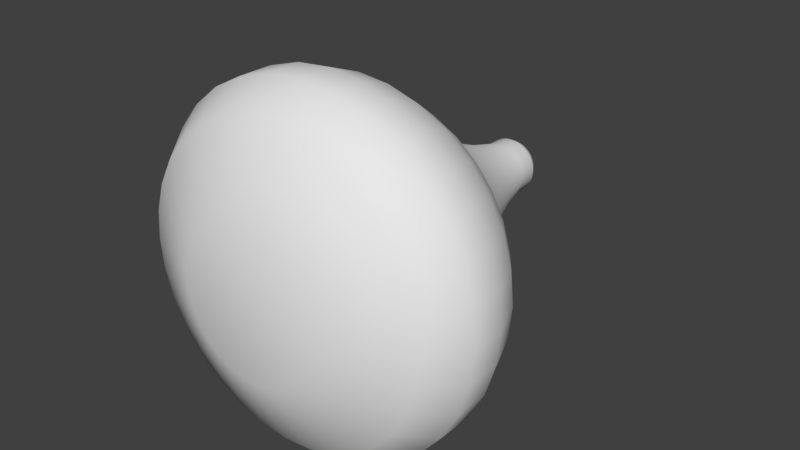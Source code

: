 # Source: Blob_Model.blend  (saved by Blender 2.79.0; exported with 4.5.12 LTS)
import bpy
from mathutils import Matrix  # noqa: F401  (used for matrix-valued properties, if any)

bpy.ops.wm.read_factory_settings(use_empty=True)
scene = bpy.context.scene
scene.name = 'Scene'

# ---- collections
col_collection_1 = bpy.data.collections.new('Collection 1'); scene.collection.children.link(col_collection_1)

# ---- world
world_world = bpy.data.worlds.new('World'); scene.world = world_world
world_world.color = (0.05088, 0.05088, 0.05088)
world_world.use_sun_shadow = False
world_world.sun_shadow_jitter_overblur = 0.0
world_world.cycles.sampling_method = 'MANUAL'

# ---- meshes
me_cylinder = bpy.data.meshes.new('Cylinder')
me_cylinder.from_pydata([(7.105e-15, -0.8464, 0.1783), (7.105e-15, -0.6464, 0.1783), (0.1951, -0.8464, 0.1976), (0.1951, -0.6464, 0.1976), (0.3827, -0.8464, 0.2545), (0.3827, -0.6464, 0.2545), (0.5556, -0.8464, 0.3469), (0.5556, -0.6464, 0.3469), (0.7071, -0.8464, 0.4712), (0.7071, -0.6464, 0.4712), (0.8315, -0.8464, 0.6228), (0.8315, -0.6464, 0.6228), (0.9239, -0.8464, 0.7957), (0.9239, -0.6464, 0.7957), (0.9808, -0.8464, 0.9833), (0.9808, -0.6464, 0.9833), (1.0, -0.8464, 1.178), (1.0, -0.6464, 1.178), (0.9808, -0.8464, 1.373), (0.9808, -0.6464, 1.373), (0.9239, -0.8464, 1.561), (0.9239, -0.6464, 1.561), (0.8315, -0.8464, 1.734), (0.8315, -0.6464, 1.734), (0.7071, -0.8464, 1.885), (0.7071, -0.6464, 1.885), (0.5556, -0.8464, 2.01), (0.5556, -0.6464, 2.01), (0.3827, -0.8464, 2.102), (0.3827, -0.6464, 2.102), (0.1951, -0.8464, 2.159), (0.1951, -0.6464, 2.159), (-3.258e-07, -0.8464, 2.178), (-3.258e-07, -0.6464, 2.178), (-0.1951, -0.8464, 2.159), (-0.1951, -0.6464, 2.159), (-0.3827, -0.8464, 2.102), (-0.3827, -0.6464, 2.102), (-0.5556, -0.8464, 2.01), (-0.5556, -0.6464, 2.01), (-0.7071, -0.8464, 1.885), (-0.7071, -0.6464, 1.885), (-0.8315, -0.8464, 1.734), (-0.8315, -0.6464, 1.734), (-0.9239, -0.8464, 1.561), (-0.9239, -0.6464, 1.561), (-0.9808, -0.8464, 1.373), (-0.9808, -0.6464, 1.373), (-1.0, -0.8464, 1.178), (-1.0, -0.6464, 1.178), (-0.9808, -0.8464, 0.9833), (-0.9808, -0.6464, 0.9833), (-0.9239, -0.8464, 0.7957), (-0.9239, -0.6464, 0.7957), (-0.8315, -0.8464, 0.6228), (-0.8315, -0.6464, 0.6228), (-0.7071, -0.8464, 0.4712), (-0.7071, -0.6464, 0.4712), (-0.5556, -0.8464, 0.3469), (-0.5556, -0.6464, 0.3469), (-0.3827, -0.8464, 0.2545), (-0.3827, -0.6464, 0.2545), (-0.1951, -0.8464, 0.1976), (-0.1951, -0.6464, 0.1976), (1.756e-08, -1.046, 0.3275), (0.166, -1.046, 0.3438), (0.3256, -1.046, 0.3922), (0.4727, -1.046, 0.4709), (0.6017, -1.046, 0.5767), (0.7075, -1.046, 0.7056), (0.7861, -1.046, 0.8527), (0.8345, -1.046, 1.012), (0.8509, -1.046, 1.178), (0.8345, -1.046, 1.344), (0.7861, -1.046, 1.504), (0.7075, -1.046, 1.651), (0.6017, -1.046, 1.78), (0.4727, -1.046, 1.886), (0.3256, -1.046, 1.964), (0.166, -1.046, 2.013), (-2.597e-07, -1.046, 2.029), (-0.166, -1.046, 2.013), (-0.3256, -1.046, 1.964), (-0.4727, -1.046, 1.886), (-0.6017, -1.046, 1.78), (-0.7075, -1.046, 1.651), (-0.7861, -1.046, 1.504), (-0.8345, -1.046, 1.344), (-0.8509, -1.046, 1.178), (-0.8345, -1.046, 1.012), (-0.7861, -1.046, 0.8527), (-0.7075, -1.046, 0.7056), (-0.6017, -1.046, 0.5767), (-0.4727, -1.046, 0.4709), (-0.3256, -1.046, 0.3922), (-0.166, -1.046, 0.3438), (4.721e-08, -1.246, 0.7719), (0.0793, -1.246, 0.7797), (0.1556, -1.246, 0.8028), (0.2258, -1.246, 0.8404), (0.2874, -1.246, 0.8909), (0.338, -1.246, 0.9525), (0.3755, -1.246, 1.023), (0.3987, -1.246, 1.099), (0.4065, -1.246, 1.178), (0.3987, -1.246, 1.258), (0.3755, -1.246, 1.334), (0.338, -1.246, 1.404), (0.2874, -1.246, 1.466), (0.2258, -1.246, 1.516), (0.1556, -1.246, 1.554), (0.0793, -1.246, 1.577), (-8.524e-08, -1.246, 1.585), (-0.0793, -1.246, 1.577), (-0.1556, -1.246, 1.554), (-0.2258, -1.246, 1.516), (-0.2874, -1.246, 1.466), (-0.338, -1.246, 1.404), (-0.3755, -1.246, 1.334), (-0.3987, -1.246, 1.258), (-0.4065, -1.246, 1.178), (-0.3987, -1.246, 1.099), (-0.3755, -1.246, 1.023), (-0.338, -1.246, 0.9525), (-0.2874, -1.246, 0.8909), (-0.2258, -1.246, 0.8404), (-0.1556, -1.246, 0.8028), (-0.0793, -1.246, 0.7797), (0.18, -0.4464, 0.2733), (8.726e-09, -0.4464, 0.2555), (0.3531, -0.4464, 0.3258), (0.5127, -0.4464, 0.4111), (0.6525, -0.4464, 0.5258), (0.7673, -0.4464, 0.6657), (0.8526, -0.4464, 0.8252), (0.9051, -0.4464, 0.9983), (0.9228, -0.4464, 1.178), (0.9051, -0.4464, 1.358), (0.8526, -0.4464, 1.531), (0.7673, -0.4464, 1.691), (0.6525, -0.4464, 1.831), (0.5127, -0.4464, 1.946), (0.3531, -0.4464, 2.031), (0.18, -0.4464, 2.083), (-2.92e-07, -0.4464, 2.101), (-0.18, -0.4464, 2.083), (-0.3531, -0.4464, 2.031), (-0.5127, -0.4464, 1.946), (-0.6525, -0.4464, 1.831), (-0.7673, -0.4464, 1.691), (-0.8526, -0.4464, 1.531), (-0.9051, -0.4464, 1.358), (-0.9228, -0.4464, 1.178), (-0.9051, -0.4464, 0.9983), (-0.8526, -0.4464, 0.8252), (-0.7673, -0.4464, 0.6657), (-0.6525, -0.4464, 0.5258), (-0.5127, -0.4464, 0.4111), (-0.3531, -0.4464, 0.3258), (-0.18, -0.4464, 0.2733), (0.1509, -0.2464, 0.4196), (3.292e-08, -0.2464, 0.4047), (0.296, -0.2464, 0.4636), (0.4298, -0.2464, 0.5351), (0.547, -0.2464, 0.6313), (0.6432, -0.2464, 0.7486), (0.7147, -0.2464, 0.8823), (0.7587, -0.2464, 1.027), (0.7736, -0.2464, 1.178), (0.7587, -0.2464, 1.329), (0.7147, -0.2464, 1.474), (0.6432, -0.2464, 1.608), (0.547, -0.2464, 1.725), (0.4298, -0.2464, 1.822), (0.296, -0.2464, 1.893), (0.1509, -0.2464, 1.937), (-2.192e-07, -0.2464, 1.952), (-0.1509, -0.2464, 1.937), (-0.296, -0.2464, 1.893), (-0.4298, -0.2464, 1.822), (-0.547, -0.2464, 1.725), (-0.6432, -0.2464, 1.608), (-0.7147, -0.2464, 1.474), (-0.7587, -0.2464, 1.329), (-0.7736, -0.2464, 1.178), (-0.7587, -0.2464, 1.027), (-0.7147, -0.2464, 0.8823), (-0.6432, -0.2464, 0.7486), (-0.547, -0.2464, 0.6313), (-0.4298, -0.2464, 0.5351), (-0.296, -0.2464, 0.4636), (-0.1509, -0.2464, 0.4196), (0.1067, -0.04643, 0.642), (5.486e-08, -0.04643, 0.6315), (0.2093, -0.04643, 0.6731), (0.3038, -0.04643, 0.7236), (0.3867, -0.04643, 0.7916), (0.4547, -0.04643, 0.8745), (0.5053, -0.04643, 0.9691), (0.5364, -0.04643, 1.072), (0.5469, -0.04643, 1.178), (0.5364, -0.04643, 1.285), (0.5053, -0.04643, 1.388), (0.4547, -0.04643, 1.482), (0.3867, -0.04643, 1.565), (0.3038, -0.04643, 1.633), (0.2093, -0.04643, 1.684), (0.1067, -0.04643, 1.715), (-1.233e-07, -0.04643, 1.725), (-0.1067, -0.04643, 1.715), (-0.2093, -0.04643, 1.684), (-0.3038, -0.04643, 1.633), (-0.3867, -0.04643, 1.565), (-0.4547, -0.04643, 1.482), (-0.5053, -0.04643, 1.388), (-0.5364, -0.04643, 1.285), (-0.5469, -0.04643, 1.178), (-0.5364, -0.04643, 1.072), (-0.5053, -0.04643, 0.9691), (-0.4547, -0.04643, 0.8745), (-0.3867, -0.04643, 0.7916), (-0.3038, -0.04643, 0.7236), (-0.2093, -0.04643, 0.6731), (-0.1067, -0.04643, 0.642), (0.08089, 0.1536, 0.7717), (7.644e-08, 0.1536, 0.7637), (0.1587, 0.1536, 0.7953), (0.2303, 0.1536, 0.8336), (0.2932, 0.1536, 0.8852), (0.3447, 0.1536, 0.948), (0.383, 0.1536, 1.02), (0.4066, 0.1536, 1.097), (0.4146, 0.1536, 1.178), (0.4066, 0.1536, 1.259), (0.383, 0.1536, 1.337), (0.3447, 0.1536, 1.409), (0.2932, 0.1536, 1.472), (0.2303, 0.1536, 1.523), (0.1587, 0.1536, 1.561), (0.08089, 0.1536, 1.585), (-5.866e-08, 0.1536, 1.593), (-0.08089, 0.1536, 1.585), (-0.1587, 0.1536, 1.561), (-0.2303, 0.1536, 1.523), (-0.2932, 0.1536, 1.472), (-0.3447, 0.1536, 1.409), (-0.383, 0.1536, 1.337), (-0.4066, 0.1536, 1.259), (-0.4146, 0.1536, 1.178), (-0.4066, 0.1536, 1.097), (-0.383, 0.1536, 1.02), (-0.3447, 0.1536, 0.948), (-0.2932, 0.1536, 0.8852), (-0.2303, 0.1536, 0.8336), (-0.1587, 0.1536, 0.7953), (-0.08088, 0.1536, 0.7717), (0.05786, 0.3536, 0.8875), (1.06e-07, 0.3536, 0.8818), (0.1135, 0.3536, 0.9044), (0.1648, 0.3536, 0.9318), (0.2097, 0.3536, 0.9686), (0.2466, 0.3536, 1.014), (0.274, 0.3536, 1.065), (0.2909, 0.3536, 1.12), (0.2966, 0.3536, 1.178), (0.2909, 0.3536, 1.236), (0.274, 0.3536, 1.292), (0.2466, 0.3536, 1.343), (0.2097, 0.3536, 1.388), (0.1648, 0.3536, 1.425), (0.1135, 0.3536, 1.452), (0.05786, 0.3536, 1.469), (9.334e-09, 0.3536, 1.475), (-0.05786, 0.3536, 1.469), (-0.1135, 0.3536, 1.452), (-0.1648, 0.3536, 1.425), (-0.2097, 0.3536, 1.388), (-0.2466, 0.3536, 1.343), (-0.274, 0.3536, 1.292), (-0.2909, 0.3536, 1.236), (-0.2966, 0.3536, 1.178), (-0.2909, 0.3536, 1.12), (-0.274, 0.3536, 1.065), (-0.2466, 0.3536, 1.014), (-0.2097, 0.3536, 0.9686), (-0.1648, 0.3536, 0.9318), (-0.1135, 0.3536, 0.9044), (-0.05786, 0.3536, 0.8875), (0.04237, 0.5536, 0.9653), (8.686e-09, 0.5536, 0.9612), (0.08311, 0.5536, 0.9777), (0.1207, 0.5536, 0.9978), (0.1536, 0.5536, 1.025), (0.1806, 0.5536, 1.058), (0.2007, 0.5536, 1.095), (0.213, 0.5536, 1.136), (0.2172, 0.5536, 1.178), (0.213, 0.5536, 1.221), (0.2007, 0.5536, 1.261), (0.1806, 0.5536, 1.299), (0.1536, 0.5536, 1.332), (0.1207, 0.5536, 1.359), (0.08311, 0.5536, 1.379), (0.04237, 0.5536, 1.391), (-6.208e-08, 0.5536, 1.396), (-0.04237, 0.5536, 1.391), (-0.08311, 0.5536, 1.379), (-0.1207, 0.5536, 1.359), (-0.1536, 0.5536, 1.332), (-0.1806, 0.5536, 1.299), (-0.2007, 0.5536, 1.261), (-0.213, 0.5536, 1.221), (-0.2172, 0.5536, 1.178), (-0.213, 0.5536, 1.136), (-0.2007, 0.5536, 1.095), (-0.1806, 0.5536, 1.058), (-0.1536, 0.5536, 1.025), (-0.1207, 0.5536, 0.9978), (-0.08311, 0.5536, 0.9777), (-0.04237, 0.5536, 0.9653), (0.03189, 0.7536, 1.018), (-4.81e-08, 0.7536, 1.015), (0.06256, 0.7536, 1.027), (0.09082, 0.7536, 1.042), (0.1156, 0.7536, 1.063), (0.1359, 0.7536, 1.088), (0.151, 0.7536, 1.116), (0.1603, 0.7536, 1.146), (0.1635, 0.7536, 1.178), (0.1603, 0.7536, 1.21), (0.151, 0.7536, 1.241), (0.1359, 0.7536, 1.269), (0.1156, 0.7536, 1.294), (0.09082, 0.7536, 1.314), (0.06256, 0.7536, 1.329), (0.03189, 0.7536, 1.339), (-1.014e-07, 0.7536, 1.342), (-0.03189, 0.7536, 1.339), (-0.06256, 0.7536, 1.329), (-0.09082, 0.7536, 1.314), (-0.1156, 0.7536, 1.294), (-0.1359, 0.7536, 1.269), (-0.151, 0.7536, 1.241), (-0.1603, 0.7536, 1.21), (-0.1635, 0.7536, 1.178), (-0.1603, 0.7536, 1.146), (-0.151, 0.7536, 1.116), (-0.1359, 0.7536, 1.088), (-0.1156, 0.7536, 1.063), (-0.09082, 0.7536, 1.042), (-0.06256, 0.7536, 1.027), (-0.03189, 0.7536, 1.018), (0.03189, 0.8536, 1.018), (1.89e-08, 0.8536, 1.015), (0.06256, 0.8536, 1.027), (0.09082, 0.8536, 1.042), (0.1156, 0.8536, 1.063), (0.1359, 0.8536, 1.088), (0.151, 0.8536, 1.116), (0.1603, 0.8536, 1.146), (0.1635, 0.8536, 1.178), (0.1603, 0.8536, 1.21), (0.151, 0.8536, 1.241), (0.1359, 0.8536, 1.269), (0.1156, 0.8536, 1.294), (0.09082, 0.8536, 1.314), (0.06256, 0.8536, 1.329), (0.03189, 0.8536, 1.339), (-3.437e-08, 0.8536, 1.342), (-0.03189, 0.8536, 1.339), (-0.06256, 0.8536, 1.329), (-0.09082, 0.8536, 1.314), (-0.1156, 0.8536, 1.294), (-0.1359, 0.8536, 1.269), (-0.151, 0.8536, 1.241), (-0.1603, 0.8536, 1.21), (-0.1635, 0.8536, 1.178), (-0.1603, 0.8536, 1.146), (-0.151, 0.8536, 1.116), (-0.1359, 0.8536, 1.088), (-0.1156, 0.8536, 1.063), (-0.09082, 0.8536, 1.042), (-0.06256, 0.8536, 1.027), (-0.03189, 0.8536, 1.018), (0.02677, 0.9036, 1.044), (-2.255e-10, 0.9036, 1.041), (0.05251, 0.9036, 1.052), (0.07623, 0.9036, 1.064), (0.09703, 0.9036, 1.081), (0.1141, 0.9036, 1.102), (0.1268, 0.9036, 1.126), (0.1346, 0.9036, 1.152), (0.1372, 0.9036, 1.178), (0.1346, 0.9036, 1.205), (0.1268, 0.9036, 1.231), (0.1141, 0.9036, 1.255), (0.09703, 0.9036, 1.275), (0.07623, 0.9036, 1.292), (0.05251, 0.9036, 1.305), (0.02677, 0.9036, 1.313), (-4.494e-08, 0.9036, 1.316), (-0.02677, 0.9036, 1.313), (-0.05251, 0.9036, 1.305), (-0.07623, 0.9036, 1.292), (-0.09703, 0.9036, 1.275), (-0.1141, 0.9036, 1.255), (-0.1268, 0.9036, 1.231), (-0.1346, 0.9036, 1.205), (-0.1372, 0.9036, 1.178), (-0.1346, 0.9036, 1.152), (-0.1268, 0.9036, 1.126), (-0.1141, 0.9036, 1.102), (-0.09703, 0.9036, 1.081), (-0.07623, 0.9036, 1.064), (-0.05251, 0.9036, 1.052), (-0.02677, 0.9036, 1.044), (0.009474, 0.9536, 1.131), (9.278e-09, 0.9536, 1.13), (0.01858, 0.9536, 1.133), (0.02698, 0.9536, 1.138), (0.03434, 0.9536, 1.144), (0.04038, 0.9536, 1.151), (0.04487, 0.9536, 1.16), (0.04763, 0.9536, 1.169), (0.04856, 0.9536, 1.178), (0.04763, 0.9536, 1.188), (0.04487, 0.9536, 1.197), (0.04038, 0.9536, 1.205), (0.03434, 0.9536, 1.213), (0.02698, 0.9536, 1.219), (0.01858, 0.9536, 1.223), (0.009474, 0.9536, 1.226), (-6.546e-09, 0.9536, 1.227), (-0.009474, 0.9536, 1.226), (-0.01858, 0.9536, 1.223), (-0.02698, 0.9536, 1.219), (-0.03434, 0.9536, 1.213), (-0.04038, 0.9536, 1.205), (-0.04487, 0.9536, 1.197), (-0.04763, 0.9536, 1.188), (-0.04856, 0.9536, 1.178), (-0.04763, 0.9536, 1.169), (-0.04487, 0.9536, 1.16), (-0.04038, 0.9536, 1.151), (-0.03434, 0.9536, 1.144), (-0.02698, 0.9536, 1.138), (-0.01858, 0.9536, 1.133), (-0.009474, 0.9536, 1.131)], [], [(0, 1, 3, 2), (2, 3, 5, 4), (4, 5, 7, 6), (6, 7, 9, 8), (8, 9, 11, 10), (10, 11, 13, 12), (12, 13, 15, 14), (14, 15, 17, 16), (16, 17, 19, 18), (18, 19, 21, 20), (20, 21, 23, 22), (22, 23, 25, 24), (24, 25, 27, 26), (26, 27, 29, 28), (28, 29, 31, 30), (30, 31, 33, 32), (32, 33, 35, 34), (34, 35, 37, 36), (36, 37, 39, 38), (38, 39, 41, 40), (40, 41, 43, 42), (42, 43, 45, 44), (44, 45, 47, 46), (46, 47, 49, 48), (48, 49, 51, 50), (50, 51, 53, 52), (52, 53, 55, 54), (54, 55, 57, 56), (56, 57, 59, 58), (58, 59, 61, 60), (11, 9, 132, 133), (60, 61, 63, 62), (62, 63, 1, 0), (26, 28, 78, 77), (75, 76, 108, 107), (44, 46, 87, 86), (0, 2, 65, 64), (62, 0, 64, 95), (18, 20, 74, 73), (36, 38, 83, 82), (54, 56, 92, 91), (10, 12, 70, 69), (28, 30, 79, 78), (46, 48, 88, 87), (2, 4, 66, 65), (20, 22, 75, 74), (38, 40, 84, 83), (56, 58, 93, 92), (12, 14, 71, 70), (30, 32, 80, 79), (48, 50, 89, 88), (4, 6, 67, 66), (22, 24, 76, 75), (40, 42, 85, 84), (58, 60, 94, 93), (14, 16, 72, 71), (32, 34, 81, 80), (50, 52, 90, 89), (6, 8, 68, 67), (24, 26, 77, 76), (42, 44, 86, 85), (60, 62, 95, 94), (16, 18, 73, 72), (34, 36, 82, 81), (52, 54, 91, 90), (8, 10, 69, 68), (96, 97, 98, 99, 100, 101, 102, 103, 104, 105, 106, 107, 108, 109, 110, 111, 112, 113, 114, 115, 116, 117, 118, 119, 120, 121, 122, 123, 124, 125, 126, 127), (89, 90, 122, 121), (76, 77, 109, 108), (90, 91, 123, 122), (77, 78, 110, 109), (64, 65, 97, 96), (91, 92, 124, 123), (78, 79, 111, 110), (65, 66, 98, 97), (92, 93, 125, 124), (79, 80, 112, 111), (66, 67, 99, 98), (93, 94, 126, 125), (80, 81, 113, 112), (67, 68, 100, 99), (94, 95, 127, 126), (81, 82, 114, 113), (68, 69, 101, 100), (95, 64, 96, 127), (82, 83, 115, 114), (69, 70, 102, 101), (83, 84, 116, 115), (70, 71, 103, 102), (84, 85, 117, 116), (71, 72, 104, 103), (85, 86, 118, 117), (72, 73, 105, 104), (86, 87, 119, 118), (73, 74, 106, 105), (87, 88, 120, 119), (74, 75, 107, 106), (88, 89, 121, 120), (146, 145, 177, 178), (29, 27, 141, 142), (47, 45, 150, 151), (3, 1, 129, 128), (1, 63, 159, 129), (21, 19, 137, 138), (39, 37, 146, 147), (57, 55, 155, 156), (13, 11, 133, 134), (31, 29, 142, 143), (49, 47, 151, 152), (5, 3, 128, 130), (23, 21, 138, 139), (41, 39, 147, 148), (59, 57, 156, 157), (15, 13, 134, 135), (33, 31, 143, 144), (51, 49, 152, 153), (7, 5, 130, 131), (25, 23, 139, 140), (43, 41, 148, 149), (61, 59, 157, 158), (17, 15, 135, 136), (35, 33, 144, 145), (53, 51, 153, 154), (9, 7, 131, 132), (27, 25, 140, 141), (45, 43, 149, 150), (63, 61, 158, 159), (19, 17, 136, 137), (37, 35, 145, 146), (55, 53, 154, 155), (181, 180, 212, 213), (133, 132, 164, 165), (129, 159, 191, 161), (147, 146, 178, 179), (134, 133, 165, 166), (148, 147, 179, 180), (135, 134, 166, 167), (149, 148, 180, 181), (136, 135, 167, 168), (150, 149, 181, 182), (137, 136, 168, 169), (151, 150, 182, 183), (138, 137, 169, 170), (152, 151, 183, 184), (139, 138, 170, 171), (153, 152, 184, 185), (140, 139, 171, 172), (154, 153, 185, 186), (141, 140, 172, 173), (155, 154, 186, 187), (142, 141, 173, 174), (128, 129, 161, 160), (156, 155, 187, 188), (143, 142, 174, 175), (130, 128, 160, 162), (157, 156, 188, 189), (144, 143, 175, 176), (131, 130, 162, 163), (158, 157, 189, 190), (145, 144, 176, 177), (132, 131, 163, 164), (159, 158, 190, 191), (216, 215, 247, 248), (168, 167, 199, 200), (182, 181, 213, 214), (169, 168, 200, 201), (183, 182, 214, 215), (170, 169, 201, 202), (184, 183, 215, 216), (171, 170, 202, 203), (185, 184, 216, 217), (172, 171, 203, 204), (186, 185, 217, 218), (173, 172, 204, 205), (187, 186, 218, 219), (174, 173, 205, 206), (160, 161, 193, 192), (188, 187, 219, 220), (175, 174, 206, 207), (162, 160, 192, 194), (189, 188, 220, 221), (176, 175, 207, 208), (163, 162, 194, 195), (190, 189, 221, 222), (177, 176, 208, 209), (164, 163, 195, 196), (191, 190, 222, 223), (178, 177, 209, 210), (165, 164, 196, 197), (161, 191, 223, 193), (179, 178, 210, 211), (166, 165, 197, 198), (180, 179, 211, 212), (167, 166, 198, 199), (251, 250, 282, 283), (203, 202, 234, 235), (217, 216, 248, 249), (204, 203, 235, 236), (218, 217, 249, 250), (205, 204, 236, 237), (219, 218, 250, 251), (206, 205, 237, 238), (192, 193, 225, 224), (220, 219, 251, 252), (207, 206, 238, 239), (194, 192, 224, 226), (221, 220, 252, 253), (208, 207, 239, 240), (195, 194, 226, 227), (222, 221, 253, 254), (209, 208, 240, 241), (196, 195, 227, 228), (223, 222, 254, 255), (210, 209, 241, 242), (197, 196, 228, 229), (193, 223, 255, 225), (211, 210, 242, 243), (198, 197, 229, 230), (212, 211, 243, 244), (199, 198, 230, 231), (213, 212, 244, 245), (200, 199, 231, 232), (214, 213, 245, 246), (201, 200, 232, 233), (215, 214, 246, 247), (202, 201, 233, 234), (286, 285, 317, 318), (238, 237, 269, 270), (224, 225, 257, 256), (252, 251, 283, 284), (239, 238, 270, 271), (226, 224, 256, 258), (253, 252, 284, 285), (240, 239, 271, 272), (227, 226, 258, 259), (254, 253, 285, 286), (241, 240, 272, 273), (228, 227, 259, 260), (255, 254, 286, 287), (242, 241, 273, 274), (229, 228, 260, 261), (225, 255, 287, 257), (243, 242, 274, 275), (230, 229, 261, 262), (244, 243, 275, 276), (231, 230, 262, 263), (245, 244, 276, 277), (232, 231, 263, 264), (246, 245, 277, 278), (233, 232, 264, 265), (247, 246, 278, 279), (234, 233, 265, 266), (248, 247, 279, 280), (235, 234, 266, 267), (249, 248, 280, 281), (236, 235, 267, 268), (250, 249, 281, 282), (237, 236, 268, 269), (308, 307, 339, 340), (273, 272, 304, 305), (260, 259, 291, 292), (287, 286, 318, 319), (274, 273, 305, 306), (261, 260, 292, 293), (257, 287, 319, 289), (275, 274, 306, 307), (262, 261, 293, 294), (276, 275, 307, 308), (263, 262, 294, 295), (277, 276, 308, 309), (264, 263, 295, 296), (278, 277, 309, 310), (265, 264, 296, 297), (279, 278, 310, 311), (266, 265, 297, 298), (280, 279, 311, 312), (267, 266, 298, 299), (281, 280, 312, 313), (268, 267, 299, 300), (282, 281, 313, 314), (269, 268, 300, 301), (283, 282, 314, 315), (270, 269, 301, 302), (256, 257, 289, 288), (284, 283, 315, 316), (271, 270, 302, 303), (258, 256, 288, 290), (285, 284, 316, 317), (272, 271, 303, 304), (259, 258, 290, 291), (343, 342, 374, 375), (295, 294, 326, 327), (309, 308, 340, 341), (296, 295, 327, 328), (310, 309, 341, 342), (297, 296, 328, 329), (311, 310, 342, 343), (298, 297, 329, 330), (312, 311, 343, 344), (299, 298, 330, 331), (313, 312, 344, 345), (300, 299, 331, 332), (314, 313, 345, 346), (301, 300, 332, 333), (315, 314, 346, 347), (302, 301, 333, 334), (288, 289, 321, 320), (316, 315, 347, 348), (303, 302, 334, 335), (290, 288, 320, 322), (317, 316, 348, 349), (304, 303, 335, 336), (291, 290, 322, 323), (318, 317, 349, 350), (305, 304, 336, 337), (292, 291, 323, 324), (319, 318, 350, 351), (306, 305, 337, 338), (293, 292, 324, 325), (289, 319, 351, 321), (307, 306, 338, 339), (294, 293, 325, 326), (378, 377, 409, 410), (330, 329, 361, 362), (344, 343, 375, 376), (331, 330, 362, 363), (345, 344, 376, 377), (332, 331, 363, 364), (346, 345, 377, 378), (333, 332, 364, 365), (347, 346, 378, 379), (334, 333, 365, 366), (320, 321, 353, 352), (348, 347, 379, 380), (335, 334, 366, 367), (322, 320, 352, 354), (349, 348, 380, 381), (336, 335, 367, 368), (323, 322, 354, 355), (350, 349, 381, 382), (337, 336, 368, 369), (324, 323, 355, 356), (351, 350, 382, 383), (338, 337, 369, 370), (325, 324, 356, 357), (321, 351, 383, 353), (339, 338, 370, 371), (326, 325, 357, 358), (340, 339, 371, 372), (327, 326, 358, 359), (341, 340, 372, 373), (328, 327, 359, 360), (342, 341, 373, 374), (329, 328, 360, 361), (386, 384, 416, 418), (365, 364, 396, 397), (379, 378, 410, 411), (366, 365, 397, 398), (352, 353, 385, 384), (380, 379, 411, 412), (367, 366, 398, 399), (354, 352, 384, 386), (381, 380, 412, 413), (368, 367, 399, 400), (355, 354, 386, 387), (382, 381, 413, 414), (369, 368, 400, 401), (356, 355, 387, 388), (383, 382, 414, 415), (370, 369, 401, 402), (357, 356, 388, 389), (353, 383, 415, 385), (371, 370, 402, 403), (358, 357, 389, 390), (372, 371, 403, 404), (359, 358, 390, 391), (373, 372, 404, 405), (360, 359, 391, 392), (374, 373, 405, 406), (361, 360, 392, 393), (375, 374, 406, 407), (362, 361, 393, 394), (376, 375, 407, 408), (363, 362, 394, 395), (377, 376, 408, 409), (364, 363, 395, 396), (416, 417, 447, 446, 445, 444, 443, 442, 441, 440, 439, 438, 437, 436, 435, 434, 433, 432, 431, 430, 429, 428, 427, 426, 425, 424, 423, 422, 421, 420, 419, 418), (413, 412, 444, 445), (400, 399, 431, 432), (387, 386, 418, 419), (414, 413, 445, 446), (401, 400, 432, 433), (388, 387, 419, 420), (415, 414, 446, 447), (402, 401, 433, 434), (389, 388, 420, 421), (385, 415, 447, 417), (403, 402, 434, 435), (390, 389, 421, 422), (404, 403, 435, 436), (391, 390, 422, 423), (405, 404, 436, 437), (392, 391, 423, 424), (406, 405, 437, 438), (393, 392, 424, 425), (407, 406, 438, 439), (394, 393, 425, 426), (408, 407, 439, 440), (395, 394, 426, 427), (409, 408, 440, 441), (396, 395, 427, 428), (410, 409, 441, 442), (397, 396, 428, 429), (411, 410, 442, 443), (398, 397, 429, 430), (384, 385, 417, 416), (412, 411, 443, 444), (399, 398, 430, 431)])
me_cylinder.polygons.foreach_set('use_smooth', [True] * 418)
me_cylinder.use_remesh_preserve_volume = False
me_cylinder.use_remesh_preserve_attributes = False
me_cylinder.use_mirror_vertex_groups = False
me_cylinder.update()

# ---- objects
ob_cylinder = bpy.data.objects.new('Cylinder', me_cylinder)

# ---- transforms, parenting, visibility, modifiers, constraints
ob_cylinder.location = (0.05635, -0.9223, 0.1581)
ob_cylinder.lineart.crease_threshold = 0.0

# ---- collection membership
col_collection_1.objects.link(ob_cylinder)

# ---- scene / render settings (as saved in the file)
scene.frame_start = 1; scene.frame_end = 250; scene.frame_set(1)
scene.render.engine = 'BLENDER_EEVEE_NEXT'
scene.render.resolution_percentage = 50
scene.render.dither_intensity = 0.0
scene.cycles.use_denoising = False
scene.cycles.samples = 128
scene.cycles.sampling_pattern = 'TABULATED_SOBOL'
scene.cycles.use_adaptive_sampling = False
scene.cycles.use_light_tree = False
scene.cycles.blur_glossy = 0.0
scene.cycles.sample_clamp_indirect = 0.0
scene.view_settings.view_transform = 'Standard'
bpy.context.view_layer.update()

# ---- added for rendering (the .blend has no active camera and no usable light): camera, sun
cam_auto = bpy.data.cameras.new('AutoCamera')
cam_auto.lens = 50.0
cam_auto.sensor_width = 36.0
cam_auto.clip_end = 1000.0
ob_auto_camera = bpy.data.objects.new('AutoCamera', cam_auto)
scene.collection.objects.link(ob_auto_camera)
ob_auto_camera.location = (3.3717, -5.04711, 3.98869)
ob_auto_camera.rotation_euler = (1.09748, -7.21219e-08, 0.694738)
scene.camera = ob_auto_camera
light_auto_sun = bpy.data.lights.new('AutoSun', 'SUN')
light_auto_sun.energy = 3.0
light_auto_sun.angle = 0.0523599
ob_auto_sun = bpy.data.objects.new('AutoSun', light_auto_sun)
scene.collection.objects.link(ob_auto_sun)
ob_auto_sun.rotation_euler = (0.872665, 0.174533, 0.523599)
bpy.context.view_layer.update()
